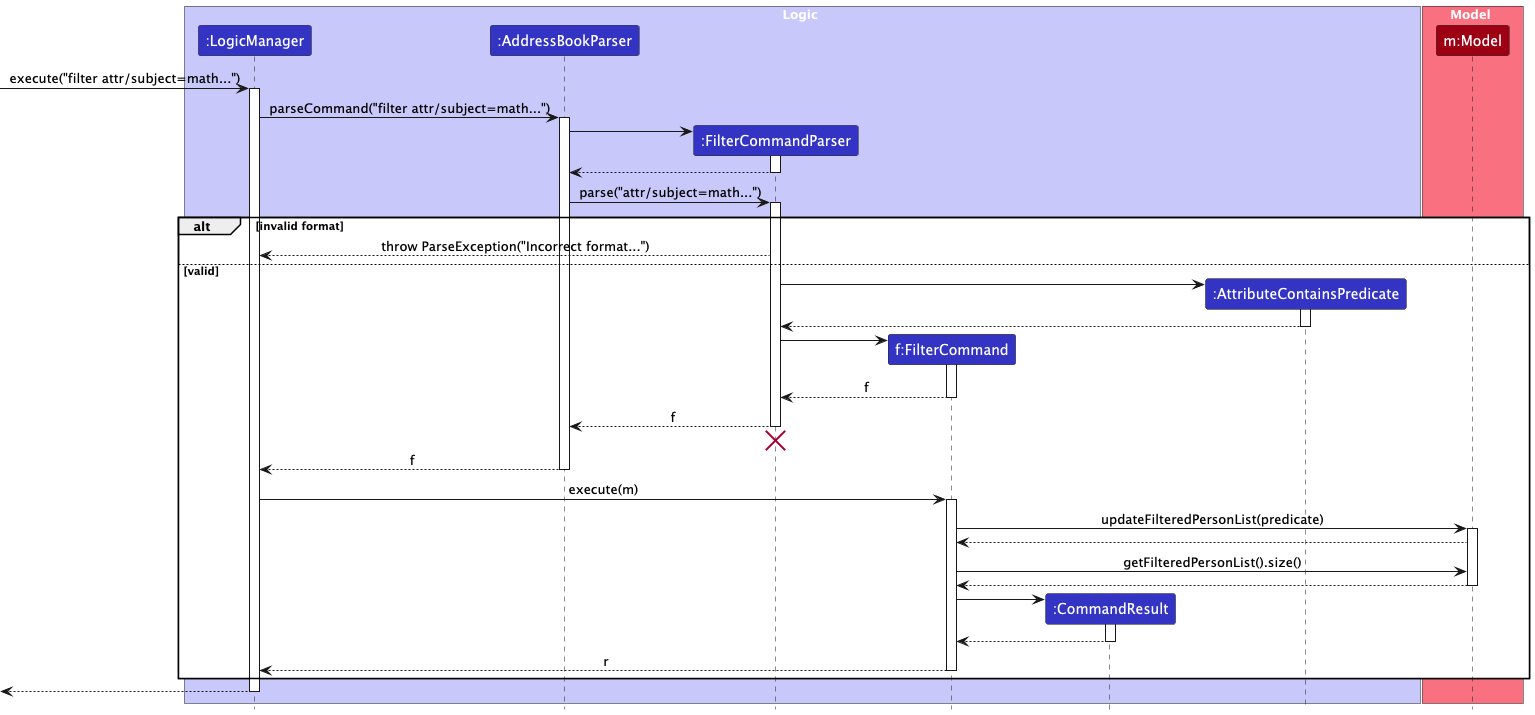

The diagram above was rendered by PlantUML. Its source (embedded in the PNG):
@startuml
!include style.puml
skinparam ArrowFontStyle plain

box Logic LOGIC_COLOR_T1
participant ":LogicManager" as LogicManager LOGIC_COLOR
participant ":AddressBookParser" as AddressBookParser LOGIC_COLOR
participant ":FilterCommandParser" as FilterCommandParser LOGIC_COLOR
participant "f:FilterCommand" as FilterCommand LOGIC_COLOR
participant ":CommandResult" as CommandResult LOGIC_COLOR
participant ":AttributeContainsPredicate" as Predicate LOGIC_COLOR
end box

box Model MODEL_COLOR_T1
participant "m:Model" as Model MODEL_COLOR
end box

[-> LogicManager : execute("filter attr/subject=math...")
activate LogicManager

LogicManager -> AddressBookParser : parseCommand("filter attr/subject=math...")
activate AddressBookParser

create FilterCommandParser
AddressBookParser -> FilterCommandParser
activate FilterCommandParser
FilterCommandParser --> AddressBookParser
deactivate FilterCommandParser

AddressBookParser -> FilterCommandParser : parse("attr/subject=math...")
activate FilterCommandParser

alt invalid format
  FilterCommandParser --> LogicManager : throw ParseException("Incorrect format...")

else valid
  create Predicate
  FilterCommandParser -> Predicate
  activate Predicate
  Predicate --> FilterCommandParser
  deactivate Predicate

  create FilterCommand
  FilterCommandParser -> FilterCommand
  activate FilterCommand
  FilterCommand --> FilterCommandParser : f
  deactivate FilterCommand

  FilterCommandParser --> AddressBookParser : f
  deactivate FilterCommandParser
  'Hidden arrow to position the destroy marker below the end of the activation bar.
  FilterCommandParser -[hidden]-> AddressBookParser
  destroy FilterCommandParser

  AddressBookParser --> LogicManager : f
  deactivate AddressBookParser

  LogicManager -> FilterCommand : execute(m)
  activate FilterCommand

  FilterCommand -> Model : updateFilteredPersonList(predicate)
  activate Model
  Model --> FilterCommand

  FilterCommand -> Model : getFilteredPersonList().size()
  Model --> FilterCommand
  deactivate Model

  create CommandResult
  FilterCommand -> CommandResult
  activate CommandResult
  CommandResult --> FilterCommand
  deactivate CommandResult

  FilterCommand --> LogicManager -- : r
  deactivate FilterCommand
end

[<-- LogicManager
deactivate LogicManager
@enduml